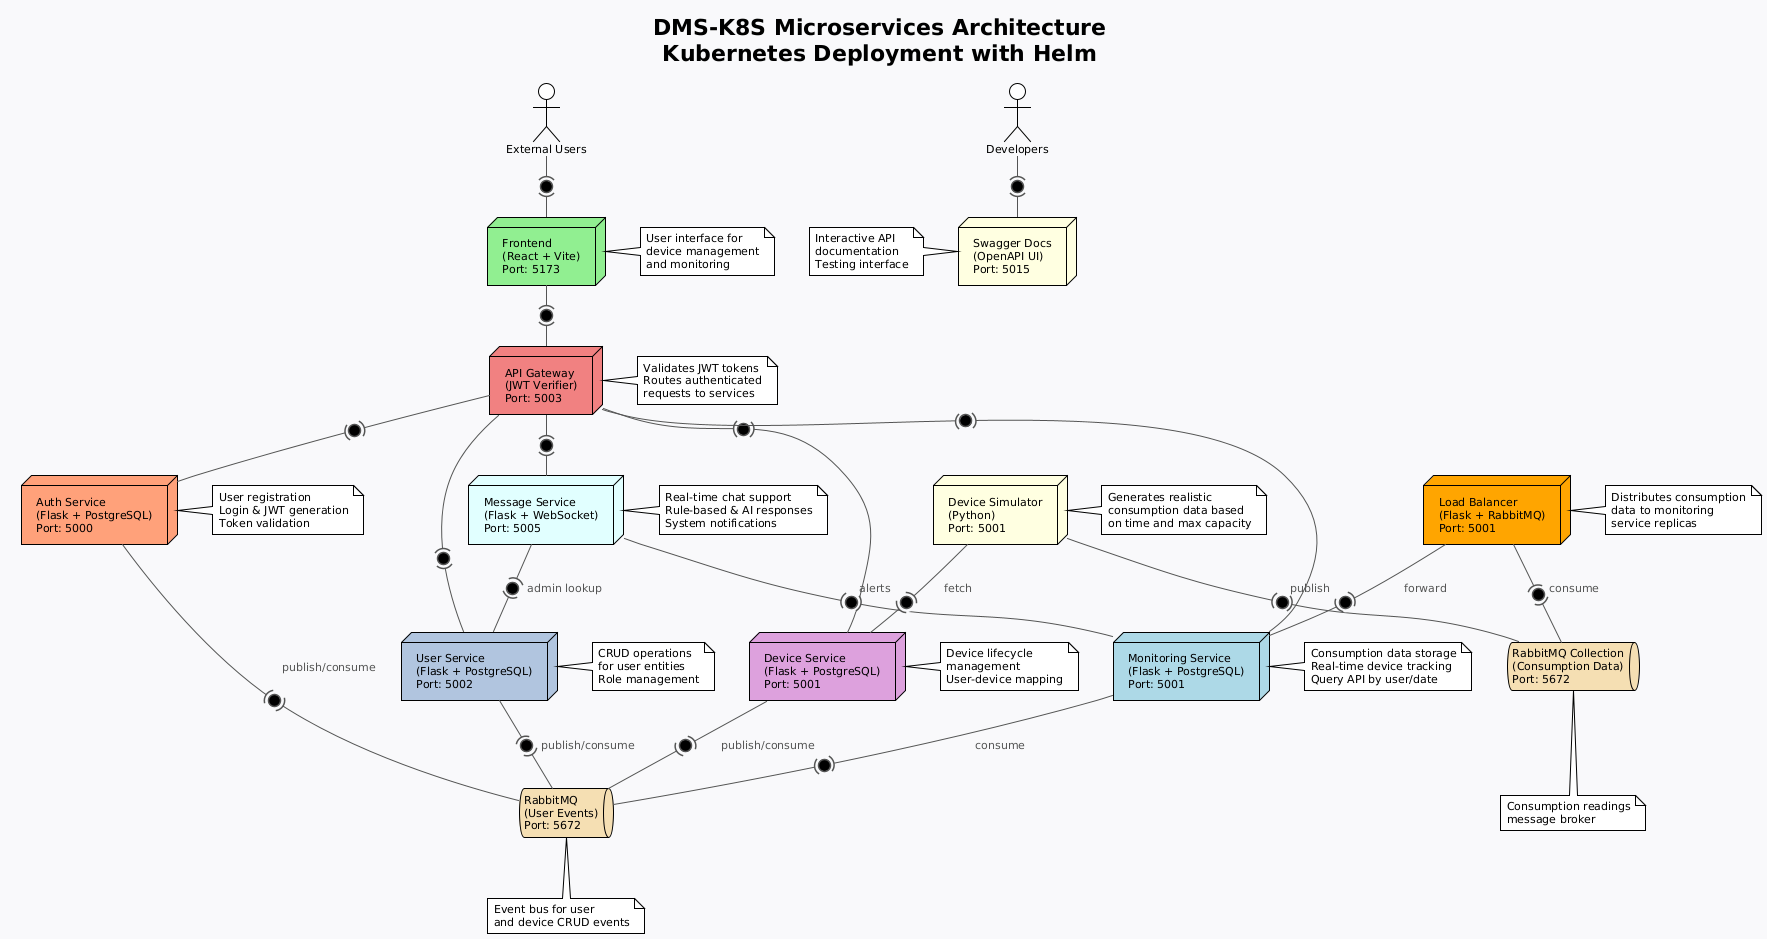

The diagram above was rendered by PlantUML. Its source (embedded in the PNG):
@startuml
!theme plain
skinparam backgroundColor #f8f9fa
skinparam defaultFontSize 11
skinparam component {
  BackgroundColor white
  BorderColor #333333
  FontColor #000000
}
skinparam ArrowColor #555555
skinparam ArrowFontColor #555555

title **DMS-K8S Microservices Architecture**\nKubernetes Deployment with Helm

actor "External Users" as Users
actor "Developers" as Devs

node "Frontend\n(React + Vite)\nPort: 5173" as Frontend #lightgreen
note right of Frontend
  User interface for
  device management
  and monitoring
end note

node "API Gateway\n(JWT Verifier)\nPort: 5003" as Gateway #lightcoral
note right of Gateway
  Validates JWT tokens
  Routes authenticated
  requests to services
end note

node "Auth Service\n(Flask + PostgreSQL)\nPort: 5000" as Auth #lightsalmon
note right of Auth
  User registration
  Login & JWT generation
  Token validation
end note

node "User Service\n(Flask + PostgreSQL)\nPort: 5002" as User #lightsteelblue
note right of User
  CRUD operations
  for user entities
  Role management
end note

node "Device Service\n(Flask + PostgreSQL)\nPort: 5001" as Device #plum
note right of Device
  Device lifecycle
  management
  User-device mapping
end note

node "Monitoring Service\n(Flask + PostgreSQL)\nPort: 5001" as Monitoring #lightblue
note right of Monitoring
  Consumption data storage
  Real-time device tracking
  Query API by user/date
end note

node "Message Service\n(Flask + WebSocket)\nPort: 5005" as MessageSvc #lightcyan
note right of MessageSvc
  Real-time chat support
  Rule-based & AI responses
  System notifications
end note

node "Device Simulator\n(Python)\nPort: 5001" as Simulator #lightyellow
note right of Simulator
  Generates realistic
  consumption data based
  on time and max capacity
end note

node "Load Balancer\n(Flask + RabbitMQ)\nPort: 5001" as LoadBalancer #orange
note right of LoadBalancer
  Distributes consumption
  data to monitoring
  service replicas
end note

queue "RabbitMQ\n(User Events)\nPort: 5672" as RabbitMQ1 #wheat
note bottom of RabbitMQ1
  Event bus for user
  and device CRUD events
end note

queue "RabbitMQ Collection\n(Consumption Data)\nPort: 5672" as RabbitMQ2 #wheat
note bottom of RabbitMQ2
  Consumption readings
  message broker
end note

node "Swagger Docs\n(OpenAPI UI)\nPort: 5015" as Swagger #lightyellow
note left of Swagger
  Interactive API
  documentation
  Testing interface
end note

Users -(0)- Frontend
Frontend -(0)- Gateway
Gateway -(0)- Auth
Gateway -(0)- User
Gateway -(0)- Device
Gateway -(0)- Monitoring
Gateway -(0)- MessageSvc

Auth -(0)- RabbitMQ1 : publish/consume
User -(0)- RabbitMQ1 : publish/consume
Device -(0)- RabbitMQ1 : publish/consume
Monitoring -(0)- RabbitMQ1 : consume

MessageSvc -(0)- User : admin lookup
MessageSvc -(0)- Monitoring : alerts

Simulator -(0)- Device : fetch
Simulator -(0)- RabbitMQ2 : publish
LoadBalancer -(0)- RabbitMQ2 : consume
LoadBalancer -(0)- Monitoring : forward

Devs -(0)- Swagger
@enduml